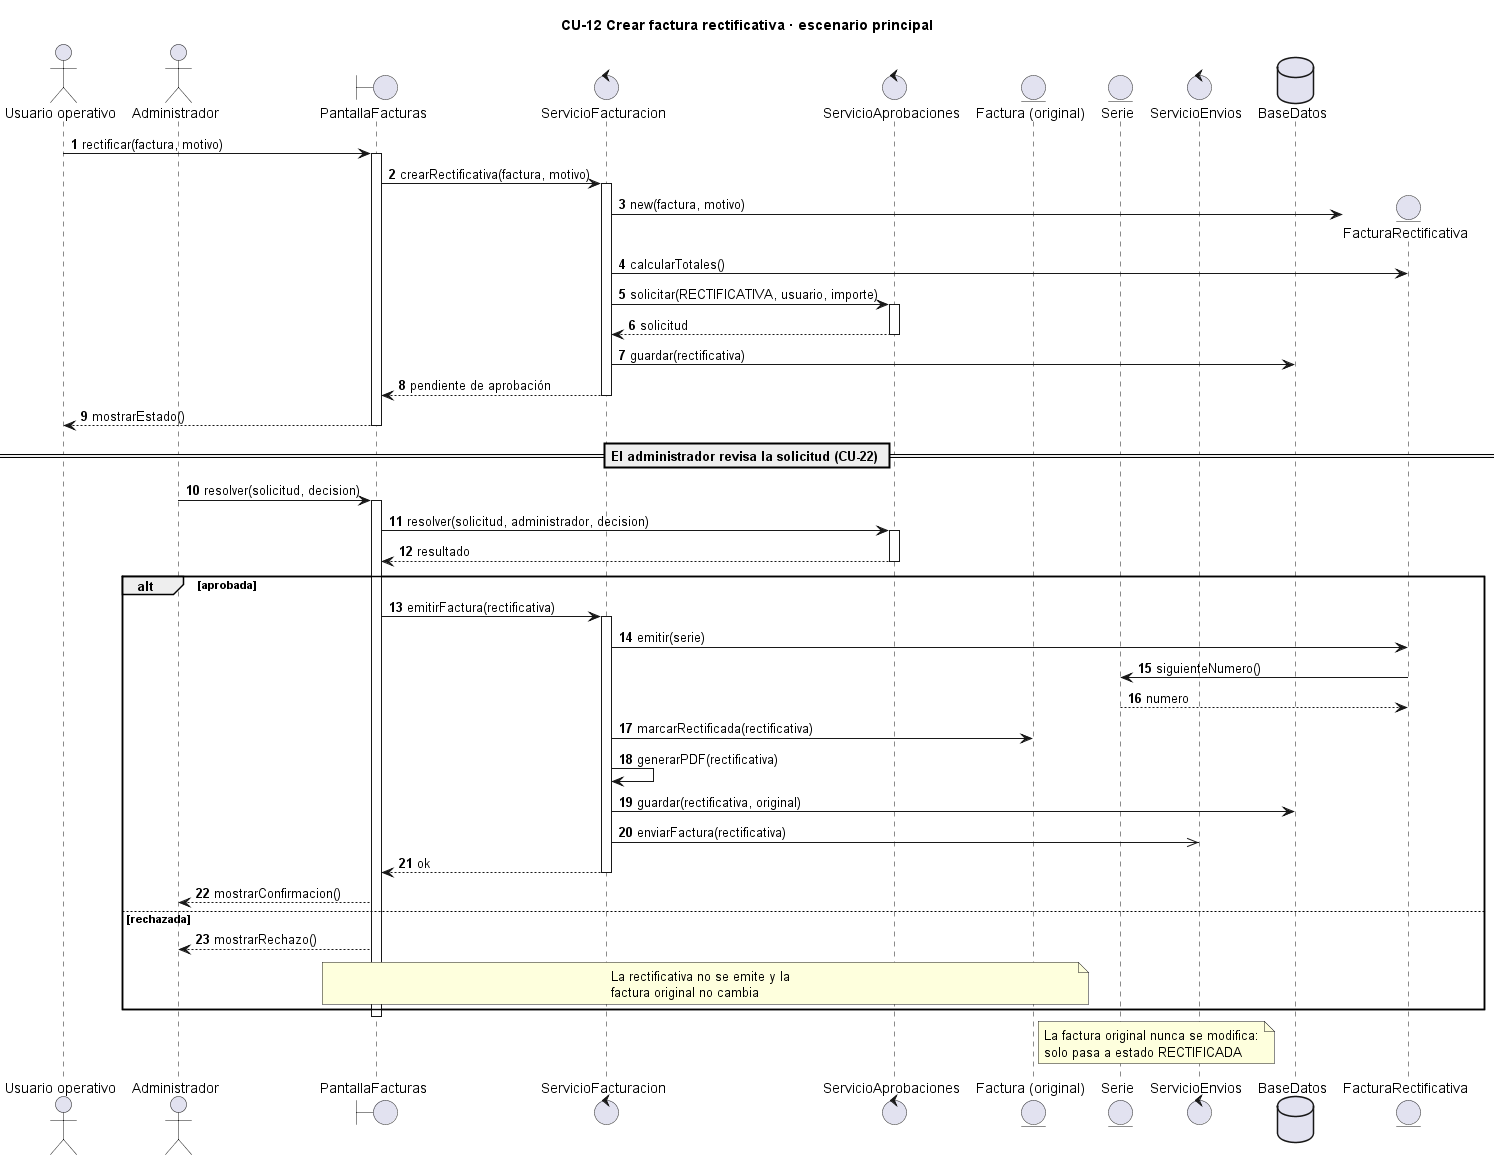

The diagram above was rendered by PlantUML. Its source (embedded in the PNG):
@startuml
title CU-12 Crear factura rectificativa · escenario principal
autonumber
actor "Usuario operativo" as UO
actor "Administrador" as AD
boundary "PantallaFacturas" as UI
control "ServicioFacturacion" as SF
control "ServicioAprobaciones" as SA
entity "Factura (original)" as F
entity "Serie" as SE
control "ServicioEnvios" as EN
database "BaseDatos" as BD

UO -> UI : rectificar(factura, motivo)
activate UI
UI -> SF : crearRectificativa(factura, motivo)
activate SF
create entity "FacturaRectificativa" as R
SF -> R : new(factura, motivo)
SF -> R : calcularTotales()
SF -> SA : solicitar(RECTIFICATIVA, usuario, importe)
activate SA
SA --> SF : solicitud
deactivate SA
SF -> BD : guardar(rectificativa)
SF --> UI : pendiente de aprobación
deactivate SF
UI --> UO : mostrarEstado()
deactivate UI

== El administrador revisa la solicitud (CU-22) ==

AD -> UI : resolver(solicitud, decision)
activate UI
UI -> SA : resolver(solicitud, administrador, decision)
activate SA
SA --> UI : resultado
deactivate SA
alt aprobada
  UI -> SF : emitirFactura(rectificativa)
  activate SF
  SF -> R : emitir(serie)
  R -> SE : siguienteNumero()
  SE --> R : numero
  SF -> F : marcarRectificada(rectificativa)
  SF -> SF : generarPDF(rectificativa)
  SF -> BD : guardar(rectificativa, original)
  SF ->> EN : enviarFactura(rectificativa)
  SF --> UI : ok
  deactivate SF
  UI --> AD : mostrarConfirmacion()
else rechazada
  UI --> AD : mostrarRechazo()
  note over UI, F : La rectificativa no se emite y la\nfactura original no cambia
end
deactivate UI

note right of F
  La factura original nunca se modifica:
  solo pasa a estado RECTIFICADA
end note
@enduml